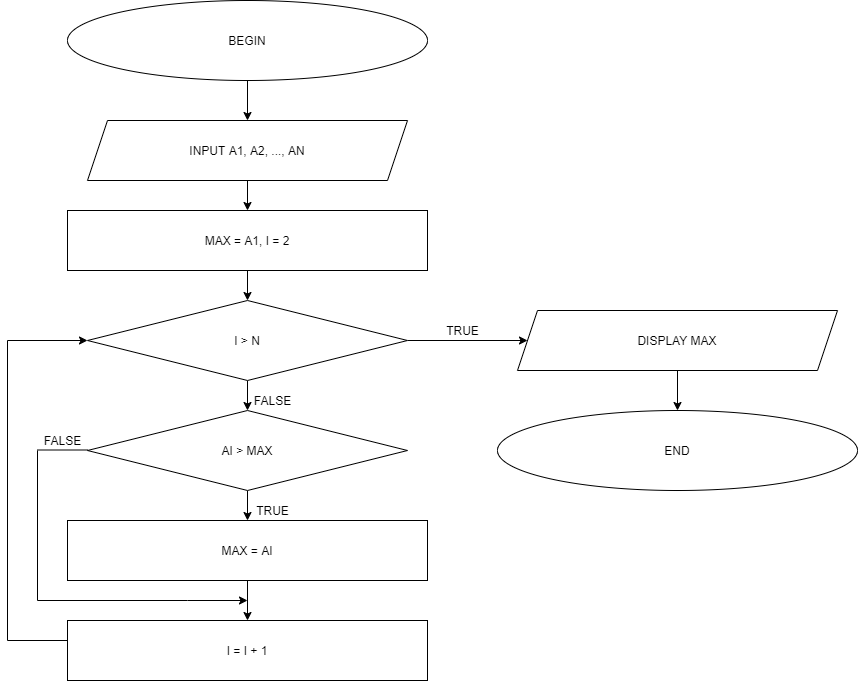

The diagram above was exported from draw.io. Its source (the exported page's mxGraphModel, read from the mxfile embedded in the PNG):
<mxGraphModel dx="1038" dy="579" grid="1" gridSize="10" guides="1" tooltips="1" connect="1" arrows="1" fold="1" page="1" pageScale="1" pageWidth="827" pageHeight="1169" math="0" shadow="0">
  <root>
    <mxCell id="WIyWlLk6GJQsqaUBKTNV-0" />
    <mxCell id="WIyWlLk6GJQsqaUBKTNV-1" parent="WIyWlLk6GJQsqaUBKTNV-0" />
    <mxCell id="xSHgrhBQ3Vphb4ND5rdj-3" value="" style="edgeStyle=orthogonalEdgeStyle;rounded=0;orthogonalLoop=1;jettySize=auto;html=1;" parent="WIyWlLk6GJQsqaUBKTNV-1" source="xSHgrhBQ3Vphb4ND5rdj-0" edge="1">
      <mxGeometry relative="1" as="geometry">
        <mxPoint x="290" y="140" as="targetPoint" />
      </mxGeometry>
    </mxCell>
    <mxCell id="xSHgrhBQ3Vphb4ND5rdj-0" value="BEGIN" style="ellipse;whiteSpace=wrap;html=1;" parent="WIyWlLk6GJQsqaUBKTNV-1" vertex="1">
      <mxGeometry x="110" y="20" width="360" height="80" as="geometry" />
    </mxCell>
    <mxCell id="xSHgrhBQ3Vphb4ND5rdj-1" value="END" style="ellipse;whiteSpace=wrap;html=1;" parent="WIyWlLk6GJQsqaUBKTNV-1" vertex="1">
      <mxGeometry x="540" y="430" width="360" height="80" as="geometry" />
    </mxCell>
    <mxCell id="xSHgrhBQ3Vphb4ND5rdj-5" value="" style="edgeStyle=orthogonalEdgeStyle;rounded=0;orthogonalLoop=1;jettySize=auto;html=1;" parent="WIyWlLk6GJQsqaUBKTNV-1" edge="1">
      <mxGeometry relative="1" as="geometry">
        <mxPoint x="290" y="230" as="targetPoint" />
        <mxPoint x="290" y="200" as="sourcePoint" />
      </mxGeometry>
    </mxCell>
    <mxCell id="xSHgrhBQ3Vphb4ND5rdj-8" value="" style="edgeStyle=orthogonalEdgeStyle;rounded=0;orthogonalLoop=1;jettySize=auto;html=1;" parent="WIyWlLk6GJQsqaUBKTNV-1" source="xSHgrhBQ3Vphb4ND5rdj-6" target="xSHgrhBQ3Vphb4ND5rdj-7" edge="1">
      <mxGeometry relative="1" as="geometry" />
    </mxCell>
    <mxCell id="xSHgrhBQ3Vphb4ND5rdj-6" value="MAX = A1, I = 2" style="rounded=0;whiteSpace=wrap;html=1;" parent="WIyWlLk6GJQsqaUBKTNV-1" vertex="1">
      <mxGeometry x="110" y="230" width="360" height="60" as="geometry" />
    </mxCell>
    <mxCell id="xSHgrhBQ3Vphb4ND5rdj-11" value="" style="edgeStyle=orthogonalEdgeStyle;rounded=0;orthogonalLoop=1;jettySize=auto;html=1;" parent="WIyWlLk6GJQsqaUBKTNV-1" source="xSHgrhBQ3Vphb4ND5rdj-7" target="xSHgrhBQ3Vphb4ND5rdj-10" edge="1">
      <mxGeometry relative="1" as="geometry" />
    </mxCell>
    <mxCell id="xSHgrhBQ3Vphb4ND5rdj-13" value="" style="edgeStyle=orthogonalEdgeStyle;rounded=0;orthogonalLoop=1;jettySize=auto;html=1;" parent="WIyWlLk6GJQsqaUBKTNV-1" source="xSHgrhBQ3Vphb4ND5rdj-7" target="xSHgrhBQ3Vphb4ND5rdj-12" edge="1">
      <mxGeometry relative="1" as="geometry" />
    </mxCell>
    <mxCell id="xSHgrhBQ3Vphb4ND5rdj-7" value="I &amp;gt; N" style="rhombus;whiteSpace=wrap;html=1;rounded=0;" parent="WIyWlLk6GJQsqaUBKTNV-1" vertex="1">
      <mxGeometry x="130" y="320" width="320" height="80" as="geometry" />
    </mxCell>
    <mxCell id="xSHgrhBQ3Vphb4ND5rdj-20" value="" style="edgeStyle=orthogonalEdgeStyle;rounded=0;orthogonalLoop=1;jettySize=auto;html=1;" parent="WIyWlLk6GJQsqaUBKTNV-1" source="xSHgrhBQ3Vphb4ND5rdj-10" edge="1">
      <mxGeometry relative="1" as="geometry">
        <mxPoint x="290" y="540" as="targetPoint" />
      </mxGeometry>
    </mxCell>
    <mxCell id="xSHgrhBQ3Vphb4ND5rdj-10" value="AI &amp;gt; MAX" style="rhombus;whiteSpace=wrap;html=1;rounded=0;" parent="WIyWlLk6GJQsqaUBKTNV-1" vertex="1">
      <mxGeometry x="130" y="430" width="320" height="80" as="geometry" />
    </mxCell>
    <mxCell id="xSHgrhBQ3Vphb4ND5rdj-16" value="" style="edgeStyle=orthogonalEdgeStyle;rounded=0;orthogonalLoop=1;jettySize=auto;html=1;" parent="WIyWlLk6GJQsqaUBKTNV-1" source="xSHgrhBQ3Vphb4ND5rdj-12" target="xSHgrhBQ3Vphb4ND5rdj-1" edge="1">
      <mxGeometry relative="1" as="geometry" />
    </mxCell>
    <mxCell id="xSHgrhBQ3Vphb4ND5rdj-12" value="DISPLAY MAX" style="shape=parallelogram;perimeter=parallelogramPerimeter;whiteSpace=wrap;html=1;fixedSize=1;" parent="WIyWlLk6GJQsqaUBKTNV-1" vertex="1">
      <mxGeometry x="560" y="330" width="320" height="60" as="geometry" />
    </mxCell>
    <mxCell id="xSHgrhBQ3Vphb4ND5rdj-17" value="TRUE" style="text;html=1;resizable=0;autosize=1;align=center;verticalAlign=middle;points=[];fillColor=none;strokeColor=none;rounded=0;" parent="WIyWlLk6GJQsqaUBKTNV-1" vertex="1">
      <mxGeometry x="480" y="340" width="50" height="20" as="geometry" />
    </mxCell>
    <mxCell id="xSHgrhBQ3Vphb4ND5rdj-18" value="FALSE" style="text;html=1;resizable=0;autosize=1;align=center;verticalAlign=middle;points=[];fillColor=none;strokeColor=none;rounded=0;" parent="WIyWlLk6GJQsqaUBKTNV-1" vertex="1">
      <mxGeometry x="290" y="410" width="50" height="20" as="geometry" />
    </mxCell>
    <mxCell id="xSHgrhBQ3Vphb4ND5rdj-26" value="" style="edgeStyle=orthogonalEdgeStyle;rounded=0;orthogonalLoop=1;jettySize=auto;html=1;" parent="WIyWlLk6GJQsqaUBKTNV-1" source="xSHgrhBQ3Vphb4ND5rdj-24" target="xSHgrhBQ3Vphb4ND5rdj-25" edge="1">
      <mxGeometry relative="1" as="geometry" />
    </mxCell>
    <mxCell id="xSHgrhBQ3Vphb4ND5rdj-24" value="MAX = AI" style="rounded=0;whiteSpace=wrap;html=1;" parent="WIyWlLk6GJQsqaUBKTNV-1" vertex="1">
      <mxGeometry x="110" y="540" width="360" height="60" as="geometry" />
    </mxCell>
    <mxCell id="xSHgrhBQ3Vphb4ND5rdj-27" style="edgeStyle=orthogonalEdgeStyle;rounded=0;orthogonalLoop=1;jettySize=auto;html=1;entryX=0;entryY=0.5;entryDx=0;entryDy=0;" parent="WIyWlLk6GJQsqaUBKTNV-1" source="xSHgrhBQ3Vphb4ND5rdj-25" target="xSHgrhBQ3Vphb4ND5rdj-7" edge="1">
      <mxGeometry relative="1" as="geometry">
        <Array as="points">
          <mxPoint x="50" y="660" />
          <mxPoint x="50" y="360" />
        </Array>
      </mxGeometry>
    </mxCell>
    <mxCell id="xSHgrhBQ3Vphb4ND5rdj-25" value="I = I + 1" style="rounded=0;whiteSpace=wrap;html=1;" parent="WIyWlLk6GJQsqaUBKTNV-1" vertex="1">
      <mxGeometry x="110" y="640" width="360" height="60" as="geometry" />
    </mxCell>
    <mxCell id="xSHgrhBQ3Vphb4ND5rdj-30" value="" style="endArrow=none;html=1;rounded=0;" parent="WIyWlLk6GJQsqaUBKTNV-1" edge="1">
      <mxGeometry width="50" height="50" relative="1" as="geometry">
        <mxPoint x="80" y="469.5" as="sourcePoint" />
        <mxPoint x="130" y="469.5" as="targetPoint" />
      </mxGeometry>
    </mxCell>
    <mxCell id="xSHgrhBQ3Vphb4ND5rdj-31" value="" style="endArrow=none;html=1;rounded=0;" parent="WIyWlLk6GJQsqaUBKTNV-1" edge="1">
      <mxGeometry width="50" height="50" relative="1" as="geometry">
        <mxPoint x="230" y="620" as="sourcePoint" />
        <mxPoint x="80" y="470" as="targetPoint" />
        <Array as="points">
          <mxPoint x="80" y="620" />
        </Array>
      </mxGeometry>
    </mxCell>
    <mxCell id="xSHgrhBQ3Vphb4ND5rdj-32" value="" style="endArrow=classic;html=1;rounded=0;" parent="WIyWlLk6GJQsqaUBKTNV-1" edge="1">
      <mxGeometry width="50" height="50" relative="1" as="geometry">
        <mxPoint x="230" y="620" as="sourcePoint" />
        <mxPoint x="290" y="620" as="targetPoint" />
      </mxGeometry>
    </mxCell>
    <mxCell id="xSHgrhBQ3Vphb4ND5rdj-33" value="FALSE" style="text;html=1;resizable=0;autosize=1;align=center;verticalAlign=middle;points=[];fillColor=none;strokeColor=none;rounded=0;" parent="WIyWlLk6GJQsqaUBKTNV-1" vertex="1">
      <mxGeometry x="80" y="450" width="50" height="20" as="geometry" />
    </mxCell>
    <mxCell id="xSHgrhBQ3Vphb4ND5rdj-34" value="TRUE" style="text;html=1;resizable=0;autosize=1;align=center;verticalAlign=middle;points=[];fillColor=none;strokeColor=none;rounded=0;" parent="WIyWlLk6GJQsqaUBKTNV-1" vertex="1">
      <mxGeometry x="290" y="520" width="50" height="20" as="geometry" />
    </mxCell>
    <mxCell id="p6nwdXuhf5c59O13rofg-0" value="INPUT A1, A2, ..., AN" style="shape=parallelogram;perimeter=parallelogramPerimeter;whiteSpace=wrap;html=1;fixedSize=1;" parent="WIyWlLk6GJQsqaUBKTNV-1" vertex="1">
      <mxGeometry x="130" y="140" width="320" height="60" as="geometry" />
    </mxCell>
  </root>
</mxGraphModel>